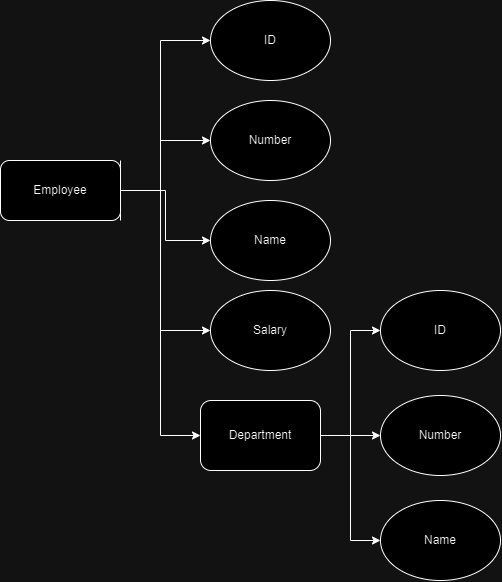

The diagram above was exported from draw.io. Its source (the exported page's mxGraphModel, read from the mxfile embedded in the PNG):
<mxGraphModel dx="744" dy="807" grid="1" gridSize="10" guides="1" tooltips="1" connect="1" arrows="1" fold="1" page="1" pageScale="1" pageWidth="850" pageHeight="1100" math="0" shadow="0">
  <root>
    <mxCell id="0" />
    <mxCell id="1" parent="0" />
    <mxCell id="DKaDwJAfjqYbqMv8R1LD-18" style="edgeStyle=orthogonalEdgeStyle;rounded=0;orthogonalLoop=1;jettySize=auto;html=1;exitX=1;exitY=0.5;exitDx=0;exitDy=0;entryX=0;entryY=0.5;entryDx=0;entryDy=0;" edge="1" parent="1" source="DKaDwJAfjqYbqMv8R1LD-1" target="DKaDwJAfjqYbqMv8R1LD-8">
      <mxGeometry relative="1" as="geometry" />
    </mxCell>
    <mxCell id="DKaDwJAfjqYbqMv8R1LD-19" style="edgeStyle=orthogonalEdgeStyle;rounded=0;orthogonalLoop=1;jettySize=auto;html=1;entryX=0;entryY=0.5;entryDx=0;entryDy=0;" edge="1" parent="1" source="DKaDwJAfjqYbqMv8R1LD-1" target="DKaDwJAfjqYbqMv8R1LD-9">
      <mxGeometry relative="1" as="geometry" />
    </mxCell>
    <mxCell id="DKaDwJAfjqYbqMv8R1LD-20" style="edgeStyle=orthogonalEdgeStyle;rounded=0;orthogonalLoop=1;jettySize=auto;html=1;exitX=1;exitY=0.5;exitDx=0;exitDy=0;entryX=0;entryY=0.5;entryDx=0;entryDy=0;" edge="1" parent="1" source="DKaDwJAfjqYbqMv8R1LD-1" target="DKaDwJAfjqYbqMv8R1LD-7">
      <mxGeometry relative="1" as="geometry" />
    </mxCell>
    <mxCell id="DKaDwJAfjqYbqMv8R1LD-1" value="Department" style="rounded=1;whiteSpace=wrap;html=1;" vertex="1" parent="1">
      <mxGeometry x="210" y="410" width="120" height="70" as="geometry" />
    </mxCell>
    <mxCell id="DKaDwJAfjqYbqMv8R1LD-13" style="edgeStyle=orthogonalEdgeStyle;rounded=0;orthogonalLoop=1;jettySize=auto;html=1;exitX=1;exitY=0.75;exitDx=0;exitDy=0;" edge="1" parent="1" source="DKaDwJAfjqYbqMv8R1LD-2" target="DKaDwJAfjqYbqMv8R1LD-5">
      <mxGeometry relative="1" as="geometry">
        <Array as="points">
          <mxPoint x="130" y="200" />
          <mxPoint x="175" y="200" />
          <mxPoint x="175" y="250" />
        </Array>
      </mxGeometry>
    </mxCell>
    <mxCell id="DKaDwJAfjqYbqMv8R1LD-14" style="edgeStyle=orthogonalEdgeStyle;rounded=0;orthogonalLoop=1;jettySize=auto;html=1;entryX=0;entryY=0.5;entryDx=0;entryDy=0;" edge="1" parent="1" source="DKaDwJAfjqYbqMv8R1LD-2" target="DKaDwJAfjqYbqMv8R1LD-4">
      <mxGeometry relative="1" as="geometry">
        <Array as="points">
          <mxPoint x="170" y="200" />
          <mxPoint x="170" y="50" />
        </Array>
      </mxGeometry>
    </mxCell>
    <mxCell id="DKaDwJAfjqYbqMv8R1LD-15" style="edgeStyle=orthogonalEdgeStyle;rounded=0;orthogonalLoop=1;jettySize=auto;html=1;exitX=1;exitY=0;exitDx=0;exitDy=0;entryX=0;entryY=0.5;entryDx=0;entryDy=0;" edge="1" parent="1" source="DKaDwJAfjqYbqMv8R1LD-2" target="DKaDwJAfjqYbqMv8R1LD-3">
      <mxGeometry relative="1" as="geometry">
        <Array as="points">
          <mxPoint x="130" y="200" />
          <mxPoint x="170" y="200" />
          <mxPoint x="170" y="150" />
        </Array>
      </mxGeometry>
    </mxCell>
    <mxCell id="DKaDwJAfjqYbqMv8R1LD-16" style="edgeStyle=orthogonalEdgeStyle;rounded=0;orthogonalLoop=1;jettySize=auto;html=1;exitX=1;exitY=1;exitDx=0;exitDy=0;entryX=0;entryY=0.5;entryDx=0;entryDy=0;" edge="1" parent="1" source="DKaDwJAfjqYbqMv8R1LD-2" target="DKaDwJAfjqYbqMv8R1LD-6">
      <mxGeometry relative="1" as="geometry">
        <Array as="points">
          <mxPoint x="130" y="200" />
          <mxPoint x="170" y="200" />
          <mxPoint x="170" y="340" />
        </Array>
      </mxGeometry>
    </mxCell>
    <mxCell id="DKaDwJAfjqYbqMv8R1LD-17" style="edgeStyle=orthogonalEdgeStyle;rounded=0;orthogonalLoop=1;jettySize=auto;html=1;exitX=1;exitY=0.75;exitDx=0;exitDy=0;entryX=0;entryY=0.5;entryDx=0;entryDy=0;" edge="1" parent="1" source="DKaDwJAfjqYbqMv8R1LD-2" target="DKaDwJAfjqYbqMv8R1LD-1">
      <mxGeometry relative="1" as="geometry">
        <Array as="points">
          <mxPoint x="130" y="200" />
          <mxPoint x="170" y="200" />
          <mxPoint x="170" y="445" />
        </Array>
      </mxGeometry>
    </mxCell>
    <mxCell id="DKaDwJAfjqYbqMv8R1LD-2" value="Employee" style="rounded=1;whiteSpace=wrap;html=1;" vertex="1" parent="1">
      <mxGeometry x="10" y="170" width="120" height="60" as="geometry" />
    </mxCell>
    <mxCell id="DKaDwJAfjqYbqMv8R1LD-3" value="Number" style="ellipse;whiteSpace=wrap;html=1;" vertex="1" parent="1">
      <mxGeometry x="220" y="110" width="120" height="80" as="geometry" />
    </mxCell>
    <mxCell id="DKaDwJAfjqYbqMv8R1LD-4" value="ID" style="ellipse;whiteSpace=wrap;html=1;" vertex="1" parent="1">
      <mxGeometry x="220" y="10" width="120" height="80" as="geometry" />
    </mxCell>
    <mxCell id="DKaDwJAfjqYbqMv8R1LD-5" value="Name" style="ellipse;whiteSpace=wrap;html=1;" vertex="1" parent="1">
      <mxGeometry x="220" y="210" width="120" height="80" as="geometry" />
    </mxCell>
    <mxCell id="DKaDwJAfjqYbqMv8R1LD-6" value="Salary" style="ellipse;whiteSpace=wrap;html=1;" vertex="1" parent="1">
      <mxGeometry x="220" y="300" width="120" height="80" as="geometry" />
    </mxCell>
    <mxCell id="DKaDwJAfjqYbqMv8R1LD-7" value="Name" style="ellipse;whiteSpace=wrap;html=1;" vertex="1" parent="1">
      <mxGeometry x="390" y="510" width="120" height="80" as="geometry" />
    </mxCell>
    <mxCell id="DKaDwJAfjqYbqMv8R1LD-8" value="ID" style="ellipse;whiteSpace=wrap;html=1;" vertex="1" parent="1">
      <mxGeometry x="390" y="300" width="120" height="80" as="geometry" />
    </mxCell>
    <mxCell id="DKaDwJAfjqYbqMv8R1LD-9" value="Number" style="ellipse;whiteSpace=wrap;html=1;" vertex="1" parent="1">
      <mxGeometry x="390" y="405" width="120" height="80" as="geometry" />
    </mxCell>
  </root>
</mxGraphModel>